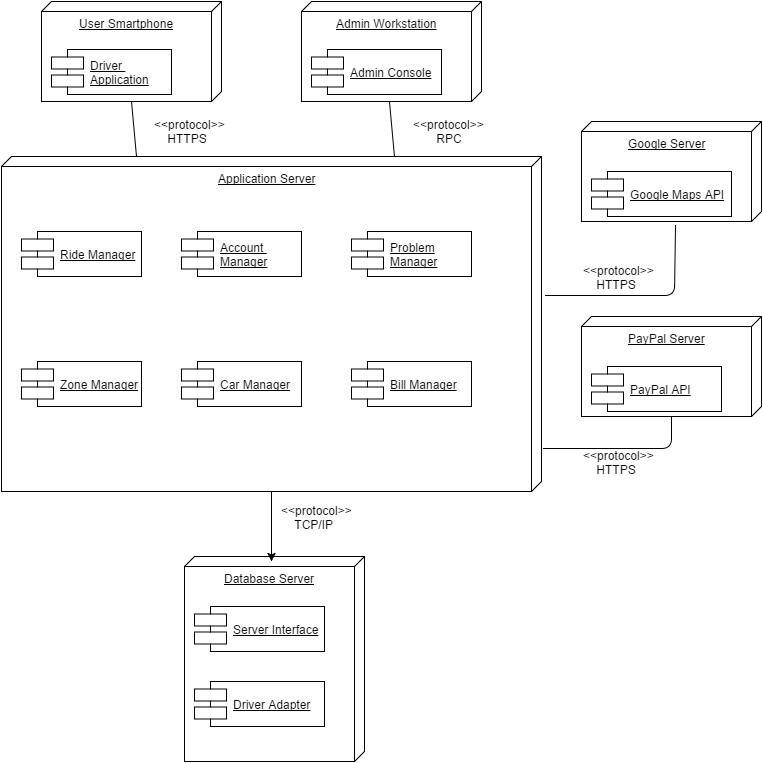

The diagram above was exported from draw.io. Its source (the exported page's mxGraphModel, read from the mxfile embedded in the PNG):
<mxGraphModel dx="786" dy="434" grid="1" gridSize="10" guides="1" tooltips="1" connect="1" arrows="1" fold="1" page="1" pageScale="1" pageWidth="826" pageHeight="1169" background="#ffffff" math="0" shadow="0">
  <root>
    <mxCell id="0" />
    <mxCell id="1" parent="0" />
    <mxCell id="2" value="&lt;div style=&quot;text-align: right&quot;&gt;&lt;span&gt;User Smartphone&lt;/span&gt;&lt;/div&gt;" style="verticalAlign=top;align=center;spacingTop=8;spacingLeft=2;spacingRight=12;shape=cube;size=10;direction=south;fontStyle=4;html=1;rounded=0;shadow=0;labelBackgroundColor=none;strokeColor=#000000;strokeWidth=1;fillColor=none;gradientColor=#ffffff;fontSize=12;fontColor=none;" parent="1" vertex="1">
      <mxGeometry x="90" y="30" width="180" height="100" as="geometry" />
    </mxCell>
    <mxCell id="4" value="&lt;u&gt;Driver &lt;br&gt;Application&lt;/u&gt;" style="shape=component;align=left;spacingLeft=36;rounded=0;shadow=0;labelBackgroundColor=none;strokeColor=#000000;strokeWidth=1;fillColor=none;gradientColor=#ffffff;fontSize=12;fontColor=none;html=1;" parent="1" vertex="1">
      <mxGeometry x="100" y="78" width="120" height="45" as="geometry" />
    </mxCell>
    <mxCell id="5" value="&lt;div style=&quot;text-align: right&quot;&gt;&lt;span&gt;Admin Workstation&lt;/span&gt;&lt;/div&gt;" style="verticalAlign=top;align=center;spacingTop=8;spacingLeft=2;spacingRight=12;shape=cube;size=10;direction=south;fontStyle=4;html=1;rounded=0;shadow=0;labelBackgroundColor=none;strokeColor=#000000;strokeWidth=1;fillColor=none;gradientColor=#ffffff;fontSize=12;fontColor=none;" parent="1" vertex="1">
      <mxGeometry x="350" y="30" width="180" height="100" as="geometry" />
    </mxCell>
    <mxCell id="6" value="&lt;u&gt;Admin Console&lt;/u&gt;" style="shape=component;align=left;spacingLeft=36;rounded=0;shadow=0;labelBackgroundColor=none;strokeColor=#000000;strokeWidth=1;fillColor=none;gradientColor=#ffffff;fontSize=12;fontColor=none;html=1;" parent="1" vertex="1">
      <mxGeometry x="360" y="78" width="130" height="45" as="geometry" />
    </mxCell>
    <mxCell id="7" value="&lt;div style=&quot;text-align: right&quot;&gt;&lt;span&gt;Google Server&lt;/span&gt;&lt;/div&gt;" style="verticalAlign=top;align=center;spacingTop=8;spacingLeft=2;spacingRight=12;shape=cube;size=10;direction=south;fontStyle=4;html=1;rounded=0;shadow=0;labelBackgroundColor=none;strokeColor=#000000;strokeWidth=1;fillColor=none;gradientColor=#ffffff;fontSize=12;fontColor=none;" parent="1" vertex="1">
      <mxGeometry x="630" y="150" width="180" height="100" as="geometry" />
    </mxCell>
    <mxCell id="9" value="&lt;div style=&quot;text-align: right&quot;&gt;&lt;span&gt;PayPal Server&lt;/span&gt;&lt;/div&gt;" style="verticalAlign=top;align=center;spacingTop=8;spacingLeft=2;spacingRight=12;shape=cube;size=10;direction=south;fontStyle=4;html=1;rounded=0;shadow=0;labelBackgroundColor=none;strokeColor=#000000;strokeWidth=1;fillColor=none;gradientColor=#ffffff;fontSize=12;fontColor=none;" parent="1" vertex="1">
      <mxGeometry x="630" y="345" width="180" height="100" as="geometry" />
    </mxCell>
    <mxCell id="10" value="&lt;u&gt;PayPal API&lt;/u&gt;" style="shape=component;align=left;spacingLeft=36;rounded=0;shadow=0;labelBackgroundColor=none;strokeColor=#000000;strokeWidth=1;fillColor=none;gradientColor=#ffffff;fontSize=12;fontColor=none;html=1;" parent="1" vertex="1">
      <mxGeometry x="640" y="395" width="130" height="45" as="geometry" />
    </mxCell>
    <mxCell id="11" value="&lt;u&gt;Google Maps API&lt;/u&gt;" style="shape=component;align=left;spacingLeft=36;rounded=0;shadow=0;labelBackgroundColor=none;strokeColor=#000000;strokeWidth=1;fillColor=none;gradientColor=#ffffff;fontSize=12;fontColor=none;html=1;" parent="1" vertex="1">
      <mxGeometry x="640" y="200" width="140" height="45" as="geometry" />
    </mxCell>
    <mxCell id="12" value="Application Server" style="verticalAlign=top;align=center;spacingTop=8;spacingLeft=2;spacingRight=12;shape=cube;size=10;direction=south;fontStyle=4;html=1;rounded=0;shadow=0;labelBackgroundColor=none;strokeColor=#000000;strokeWidth=1;fillColor=none;gradientColor=#ffffff;fontSize=12;fontColor=none;" parent="1" vertex="1">
      <mxGeometry x="50" y="185" width="540" height="335" as="geometry" />
    </mxCell>
    <mxCell id="13" value="&lt;u&gt;Ride Manager&lt;/u&gt;" style="shape=component;align=left;spacingLeft=36;rounded=0;shadow=0;labelBackgroundColor=none;strokeColor=#000000;strokeWidth=1;fillColor=none;gradientColor=#ffffff;fontSize=12;fontColor=none;html=1;" parent="1" vertex="1">
      <mxGeometry x="70" y="260" width="120" height="45" as="geometry" />
    </mxCell>
    <mxCell id="14" value="&lt;u&gt;Account&amp;nbsp;&lt;/u&gt;&lt;div&gt;&lt;u&gt;Manager&lt;/u&gt;&lt;/div&gt;" style="shape=component;align=left;spacingLeft=36;rounded=0;shadow=0;labelBackgroundColor=none;strokeColor=#000000;strokeWidth=1;fillColor=none;gradientColor=#ffffff;fontSize=12;fontColor=none;html=1;" parent="1" vertex="1">
      <mxGeometry x="230" y="260" width="120" height="45" as="geometry" />
    </mxCell>
    <mxCell id="15" value="&lt;u&gt;Problem&lt;/u&gt;&lt;div&gt;&lt;u&gt;Manager&lt;/u&gt;&lt;/div&gt;" style="shape=component;align=left;spacingLeft=36;rounded=0;shadow=0;labelBackgroundColor=none;strokeColor=#000000;strokeWidth=1;fillColor=none;gradientColor=#ffffff;fontSize=12;fontColor=none;html=1;" parent="1" vertex="1">
      <mxGeometry x="400" y="260" width="120" height="45" as="geometry" />
    </mxCell>
    <mxCell id="16" value="&lt;u&gt;Bill Manager&lt;/u&gt;" style="shape=component;align=left;spacingLeft=36;rounded=0;shadow=0;labelBackgroundColor=none;strokeColor=#000000;strokeWidth=1;fillColor=none;gradientColor=#ffffff;fontSize=12;fontColor=none;html=1;" parent="1" vertex="1">
      <mxGeometry x="400" y="390" width="120" height="45" as="geometry" />
    </mxCell>
    <mxCell id="17" value="&lt;u&gt;Car Manager&lt;/u&gt;" style="shape=component;align=left;spacingLeft=36;rounded=0;shadow=0;labelBackgroundColor=none;strokeColor=#000000;strokeWidth=1;fillColor=none;gradientColor=#ffffff;fontSize=12;fontColor=none;html=1;" parent="1" vertex="1">
      <mxGeometry x="230" y="390" width="120" height="45" as="geometry" />
    </mxCell>
    <mxCell id="18" value="&lt;u&gt;Zone Manager&lt;/u&gt;" style="shape=component;align=left;spacingLeft=36;rounded=0;shadow=0;labelBackgroundColor=none;strokeColor=#000000;strokeWidth=1;fillColor=none;gradientColor=#ffffff;fontSize=12;fontColor=none;html=1;" parent="1" vertex="1">
      <mxGeometry x="70" y="390" width="120" height="45" as="geometry" />
    </mxCell>
    <mxCell id="23" value="" style="html=1;verticalAlign=bottom;endArrow=none;strokeColor=#000000;fontSize=12;fontColor=none;entryX=1;entryY=0.5;exitX=0;exitY=0.75;endFill=0;" parent="1" source="12" target="2" edge="1">
      <mxGeometry width="80" relative="1" as="geometry">
        <mxPoint x="150" y="160" as="sourcePoint" />
        <mxPoint x="230" y="160" as="targetPoint" />
      </mxGeometry>
    </mxCell>
    <mxCell id="24" value="&amp;lt;&amp;lt;protocol&amp;gt;&amp;gt;&lt;div&gt;&amp;nbsp; &amp;nbsp; HTTPS&lt;/div&gt;" style="text;html=1;resizable=0;points=[];autosize=1;align=left;verticalAlign=top;spacingTop=-4;fontSize=12;fontColor=none;" parent="1" vertex="1">
      <mxGeometry x="201" y="144" width="90" height="30" as="geometry" />
    </mxCell>
    <mxCell id="25" value="&amp;lt;&amp;lt;protocol&amp;gt;&amp;gt;&lt;div&gt;&amp;nbsp; &amp;nbsp; &amp;nbsp; &amp;nbsp;RPC&lt;/div&gt;" style="text;html=1;resizable=0;points=[];autosize=1;align=left;verticalAlign=top;spacingTop=-4;fontSize=12;fontColor=none;" parent="1" vertex="1">
      <mxGeometry x="460" y="144" width="90" height="30" as="geometry" />
    </mxCell>
    <mxCell id="26" value="" style="html=1;verticalAlign=bottom;endArrow=none;strokeColor=#000000;fontSize=12;fontColor=none;entryX=1;entryY=0.5;exitX=0;exitY=0.75;endFill=0;" parent="1" edge="1">
      <mxGeometry x="438" y="130.33333333333337" width="80" as="geometry">
        <mxPoint x="443" y="185.33333333333337" as="sourcePoint" />
        <mxPoint x="438" y="130.33333333333337" as="targetPoint" />
      </mxGeometry>
    </mxCell>
    <mxCell id="27" value="&amp;lt;&amp;lt;protocol&amp;gt;&amp;gt;&lt;div&gt;&amp;nbsp; &amp;nbsp; HTTPS&lt;/div&gt;" style="text;html=1;resizable=0;points=[];autosize=1;align=left;verticalAlign=top;spacingTop=-4;fontSize=12;fontColor=none;" parent="1" vertex="1">
      <mxGeometry x="630" y="290" width="90" height="30" as="geometry" />
    </mxCell>
    <mxCell id="28" value="&amp;lt;&amp;lt;protocol&amp;gt;&amp;gt;&lt;div&gt;&amp;nbsp; &amp;nbsp; HTTPS&lt;/div&gt;" style="text;html=1;resizable=0;points=[];autosize=1;align=left;verticalAlign=top;spacingTop=-4;fontSize=12;fontColor=none;" parent="1" vertex="1">
      <mxGeometry x="630" y="475" width="90" height="30" as="geometry" />
    </mxCell>
    <mxCell id="29" value="" style="endArrow=none;html=1;strokeColor=#000000;fontSize=12;fontColor=none;exitX=0.597;exitY=1.19;exitPerimeter=0;entryX=0.415;entryY=-0.008;entryPerimeter=0;endFill=0;" parent="1" source="11" target="12" edge="1">
      <mxGeometry width="50" height="50" relative="1" as="geometry">
        <mxPoint x="770" y="270" as="sourcePoint" />
        <mxPoint x="720" y="320" as="targetPoint" />
        <Array as="points">
          <mxPoint x="723" y="324" />
        </Array>
      </mxGeometry>
    </mxCell>
    <mxCell id="30" value="" style="endArrow=none;html=1;strokeColor=#000000;fontSize=12;fontColor=none;exitX=1;exitY=0.5;entryX=0.872;entryY=-0.003;entryPerimeter=0;endFill=0;" parent="1" source="9" target="12" edge="1">
      <mxGeometry x="599.8235294117646" y="430.17647058823536" width="50" height="50" as="geometry">
        <mxPoint x="729.2352941176471" y="430.17647058823536" as="sourcePoint" />
        <mxPoint x="599.8235294117646" y="500.7647058823529" as="targetPoint" />
        <Array as="points">
          <mxPoint x="720" y="477" />
        </Array>
      </mxGeometry>
    </mxCell>
    <mxCell id="32" value="" style="endArrow=classic;html=1;strokeColor=#000000;fontSize=12;fontColor=none;exitX=1;exitY=0.5;" parent="1" source="12" edge="1">
      <mxGeometry width="50" height="50" relative="1" as="geometry">
        <mxPoint x="350" y="530" as="sourcePoint" />
        <mxPoint x="320" y="590" as="targetPoint" />
      </mxGeometry>
    </mxCell>
    <mxCell id="33" value="&lt;div style=&quot;text-align: right&quot;&gt;&lt;span&gt;Database Server&lt;/span&gt;&lt;/div&gt;" style="verticalAlign=top;align=center;spacingTop=8;spacingLeft=2;spacingRight=12;shape=cube;size=10;direction=south;fontStyle=4;html=1;rounded=0;shadow=0;labelBackgroundColor=none;strokeColor=#000000;strokeWidth=1;fillColor=none;gradientColor=#ffffff;fontSize=12;fontColor=none;" parent="1" vertex="1">
      <mxGeometry x="233" y="585" width="180" height="205" as="geometry" />
    </mxCell>
    <mxCell id="34" value="&lt;u&gt;Server Interface&lt;/u&gt;" style="shape=component;align=left;spacingLeft=36;rounded=0;shadow=0;labelBackgroundColor=none;strokeColor=#000000;strokeWidth=1;fillColor=none;gradientColor=#ffffff;fontSize=12;fontColor=none;html=1;" parent="1" vertex="1">
      <mxGeometry x="243" y="635" width="130" height="45" as="geometry" />
    </mxCell>
    <mxCell id="37" value="&lt;u&gt;Driver Adapter&lt;/u&gt;" style="shape=component;align=left;spacingLeft=36;rounded=0;shadow=0;labelBackgroundColor=none;strokeColor=#000000;strokeWidth=1;fillColor=none;gradientColor=#ffffff;fontSize=12;fontColor=none;html=1;" parent="1" vertex="1">
      <mxGeometry x="243" y="710" width="130" height="45" as="geometry" />
    </mxCell>
    <mxCell id="38" value="&amp;lt;&amp;lt;protocol&amp;gt;&amp;gt;&lt;div&gt;&amp;nbsp; &amp;nbsp; TCP/IP&lt;/div&gt;" style="text;html=1;resizable=0;points=[];autosize=1;align=left;verticalAlign=top;spacingTop=-4;fontSize=12;fontColor=none;" vertex="1" parent="1">
      <mxGeometry x="328" y="530" width="90" height="30" as="geometry" />
    </mxCell>
  </root>
</mxGraphModel>